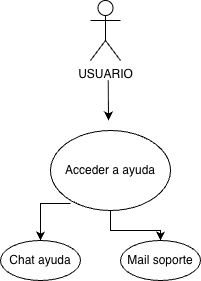

The diagram above was exported from draw.io. Its source (the exported page's mxGraphModel, read from the mxfile embedded in the PNG):
<mxGraphModel dx="1821" dy="870" grid="1" gridSize="10" guides="1" tooltips="1" connect="1" arrows="1" fold="1" page="1" pageScale="1" pageWidth="827" pageHeight="1169" math="0" shadow="0">
  <root>
    <mxCell id="0" />
    <mxCell id="1" parent="0" />
    <mxCell id="EUUBTQ3RdSj6LMOtOdKU-1" parent="1" style="shape=umlActor;verticalLabelPosition=bottom;verticalAlign=top;html=1;outlineConnect=0;" value="USUARIO" vertex="1">
      <mxGeometry height="60" width="30" x="260" y="70" as="geometry" />
    </mxCell>
    <mxCell id="EUUBTQ3RdSj6LMOtOdKU-9" edge="1" parent="1" source="EUUBTQ3RdSj6LMOtOdKU-6" style="edgeStyle=orthogonalEdgeStyle;rounded=0;orthogonalLoop=1;jettySize=auto;html=1;" target="EUUBTQ3RdSj6LMOtOdKU-8" value="">
      <mxGeometry relative="1" as="geometry" />
    </mxCell>
    <mxCell id="EUUBTQ3RdSj6LMOtOdKU-6" parent="1" style="ellipse;whiteSpace=wrap;html=1;" value="Acceder a ayuda" vertex="1">
      <mxGeometry height="80" width="120" x="220" y="200" as="geometry" />
    </mxCell>
    <mxCell id="EUUBTQ3RdSj6LMOtOdKU-7" parent="1" style="ellipse;whiteSpace=wrap;html=1;" value="Chat ayuda" vertex="1">
      <mxGeometry height="40" width="80" x="170" y="310" as="geometry" />
    </mxCell>
    <mxCell id="EUUBTQ3RdSj6LMOtOdKU-8" parent="1" style="ellipse;whiteSpace=wrap;html=1;" value="Mail soporte" vertex="1">
      <mxGeometry height="40" width="80" x="290" y="310" as="geometry" />
    </mxCell>
    <mxCell id="EUUBTQ3RdSj6LMOtOdKU-10" edge="1" parent="1" style="edgeStyle=orthogonalEdgeStyle;rounded=0;orthogonalLoop=1;jettySize=auto;html=1;" value="">
      <mxGeometry relative="1" as="geometry">
        <mxPoint x="240" y="273" as="sourcePoint" />
        <mxPoint x="210" y="310" as="targetPoint" />
      </mxGeometry>
    </mxCell>
    <mxCell id="EUUBTQ3RdSj6LMOtOdKU-15" edge="1" parent="1" style="endArrow=classic;html=1;rounded=0;" value="">
      <mxGeometry height="50" relative="1" width="50" as="geometry">
        <mxPoint x="277.75" y="150" as="sourcePoint" />
        <mxPoint x="278" y="190" as="targetPoint" />
      </mxGeometry>
    </mxCell>
  </root>
</mxGraphModel>